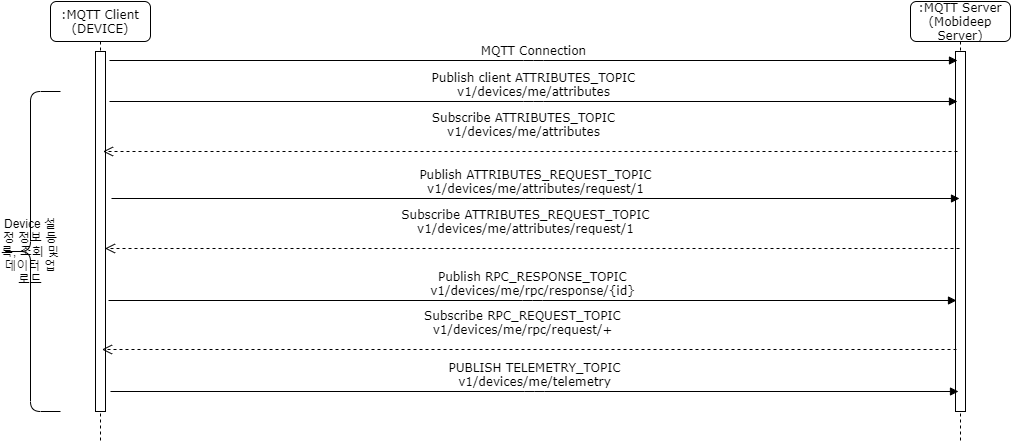

The diagram above was exported from draw.io. Its source (the exported page's mxGraphModel, read from the mxfile embedded in the PNG):
<mxGraphModel dx="1422" dy="794" grid="1" gridSize="10" guides="1" tooltips="1" connect="1" arrows="1" fold="1" page="1" pageScale="1" pageWidth="827" pageHeight="1169" math="0" shadow="0">
  <root>
    <mxCell id="lrrVMAJYXo02JTQuIVd_-0" />
    <mxCell id="lrrVMAJYXo02JTQuIVd_-1" parent="lrrVMAJYXo02JTQuIVd_-0" />
    <mxCell id="lrrVMAJYXo02JTQuIVd_-2" value=":MQTT Server&lt;br&gt;(Mobideep Server)" style="shape=umlLifeline;perimeter=lifelinePerimeter;whiteSpace=wrap;html=1;container=1;collapsible=0;recursiveResize=0;outlineConnect=0;rounded=1;shadow=0;comic=0;labelBackgroundColor=none;strokeWidth=1;fontFamily=Verdana;fontSize=12;align=center;" parent="lrrVMAJYXo02JTQuIVd_-1" vertex="1">
      <mxGeometry x="970" y="240" width="100" height="440" as="geometry" />
    </mxCell>
    <mxCell id="lrrVMAJYXo02JTQuIVd_-3" value=":MQTT Client&lt;br&gt;(DEVICE)" style="shape=umlLifeline;perimeter=lifelinePerimeter;whiteSpace=wrap;html=1;container=1;collapsible=0;recursiveResize=0;outlineConnect=0;rounded=1;shadow=0;comic=0;labelBackgroundColor=none;strokeWidth=1;fontFamily=Verdana;fontSize=12;align=center;" parent="lrrVMAJYXo02JTQuIVd_-1" vertex="1">
      <mxGeometry x="110" y="240" width="100" height="440" as="geometry" />
    </mxCell>
    <mxCell id="lrrVMAJYXo02JTQuIVd_-4" value="" style="html=1;points=[];perimeter=orthogonalPerimeter;rounded=0;shadow=0;comic=0;labelBackgroundColor=none;strokeWidth=1;fontFamily=Verdana;fontSize=12;align=center;" parent="lrrVMAJYXo02JTQuIVd_-3" vertex="1">
      <mxGeometry x="45" y="50" width="10" height="360" as="geometry" />
    </mxCell>
    <mxCell id="lrrVMAJYXo02JTQuIVd_-5" value="" style="html=1;points=[];perimeter=orthogonalPerimeter;rounded=0;shadow=0;comic=0;labelBackgroundColor=none;strokeColor=#000000;strokeWidth=1;fillColor=#FFFFFF;fontFamily=Verdana;fontSize=12;fontColor=#000000;align=center;" parent="lrrVMAJYXo02JTQuIVd_-1" vertex="1">
      <mxGeometry x="1015" y="290" width="10" height="360" as="geometry" />
    </mxCell>
    <mxCell id="lrrVMAJYXo02JTQuIVd_-6" value="Publish ATTRIBUTES_REQUEST_TOPIC&lt;br&gt;v1/devices/me/attributes/request/1" style="html=1;verticalAlign=bottom;endArrow=block;labelBackgroundColor=none;fontFamily=Verdana;fontSize=12;edgeStyle=elbowEdgeStyle;elbow=vertical;" parent="lrrVMAJYXo02JTQuIVd_-1" edge="1">
      <mxGeometry relative="1" as="geometry">
        <mxPoint x="171" y="437" as="sourcePoint" />
        <mxPoint x="1019" y="437" as="targetPoint" />
      </mxGeometry>
    </mxCell>
    <mxCell id="lrrVMAJYXo02JTQuIVd_-7" value="Subscribe ATTRIBUTES_REQUEST_TOPIC&lt;br&gt;v1/devices/me/attributes/request/1" style="html=1;verticalAlign=bottom;endArrow=open;dashed=1;endSize=8;labelBackgroundColor=none;fontFamily=Verdana;fontSize=12;edgeStyle=elbowEdgeStyle;elbow=vertical;" parent="lrrVMAJYXo02JTQuIVd_-1" edge="1">
      <mxGeometry x="0.017" y="-10" relative="1" as="geometry">
        <mxPoint x="164.5" y="487" as="targetPoint" />
        <Array as="points">
          <mxPoint x="584.5" y="487" />
        </Array>
        <mxPoint x="1019" y="487" as="sourcePoint" />
        <mxPoint x="1" as="offset" />
      </mxGeometry>
    </mxCell>
    <mxCell id="lrrVMAJYXo02JTQuIVd_-8" value="PUBLISH TELEMETRY_TOPIC&lt;br&gt;v1/devices/me/telemetry" style="html=1;verticalAlign=bottom;endArrow=block;labelBackgroundColor=none;fontFamily=Verdana;fontSize=12;edgeStyle=elbowEdgeStyle;elbow=vertical;" parent="lrrVMAJYXo02JTQuIVd_-1" edge="1">
      <mxGeometry relative="1" as="geometry">
        <mxPoint x="170" y="630" as="sourcePoint" />
        <mxPoint x="1018" y="630" as="targetPoint" />
      </mxGeometry>
    </mxCell>
    <mxCell id="lrrVMAJYXo02JTQuIVd_-10" value="Publish client ATTRIBUTES_TOPIC&lt;br&gt;v1/devices/me/attributes" style="html=1;verticalAlign=bottom;endArrow=block;labelBackgroundColor=none;fontFamily=Verdana;fontSize=12;edgeStyle=elbowEdgeStyle;elbow=vertical;" parent="lrrVMAJYXo02JTQuIVd_-1" edge="1">
      <mxGeometry relative="1" as="geometry">
        <mxPoint x="169" y="340" as="sourcePoint" />
        <mxPoint x="1017" y="340" as="targetPoint" />
      </mxGeometry>
    </mxCell>
    <mxCell id="lrrVMAJYXo02JTQuIVd_-11" value="Subscribe ATTRIBUTES_TOPIC&lt;br&gt;v1/devices/me/attributes" style="html=1;verticalAlign=bottom;endArrow=open;dashed=1;endSize=8;labelBackgroundColor=none;fontFamily=Verdana;fontSize=12;edgeStyle=elbowEdgeStyle;elbow=vertical;" parent="lrrVMAJYXo02JTQuIVd_-1" edge="1">
      <mxGeometry x="0.017" y="-10" relative="1" as="geometry">
        <mxPoint x="162.5" y="390" as="targetPoint" />
        <Array as="points">
          <mxPoint x="582.5" y="390" />
        </Array>
        <mxPoint x="1017" y="390" as="sourcePoint" />
        <mxPoint x="1" as="offset" />
      </mxGeometry>
    </mxCell>
    <mxCell id="lrrVMAJYXo02JTQuIVd_-12" value="&lt;span&gt;Device 설정 정보 등록, 조회 및 데이터 업로드&lt;/span&gt;" style="shape=curlyBracket;whiteSpace=wrap;html=1;rounded=1;size=0.5;rotation=0;" parent="lrrVMAJYXo02JTQuIVd_-1" vertex="1">
      <mxGeometry x="60" y="330" width="60" height="320" as="geometry" />
    </mxCell>
    <mxCell id="lrrVMAJYXo02JTQuIVd_-13" value="Publish RPC_RESPONSE_TOPIC&lt;br&gt;v1/devices/me/rpc/response/{id}" style="html=1;verticalAlign=bottom;endArrow=block;labelBackgroundColor=none;fontFamily=Verdana;fontSize=12;edgeStyle=elbowEdgeStyle;elbow=vertical;" parent="lrrVMAJYXo02JTQuIVd_-1" edge="1">
      <mxGeometry relative="1" as="geometry">
        <mxPoint x="168" y="539" as="sourcePoint" />
        <mxPoint x="1016" y="539" as="targetPoint" />
      </mxGeometry>
    </mxCell>
    <mxCell id="lrrVMAJYXo02JTQuIVd_-14" value="Subscribe RPC_REQUEST_TOPIC&lt;br&gt;v1/devices/me/rpc/request/+" style="html=1;verticalAlign=bottom;endArrow=open;dashed=1;endSize=8;labelBackgroundColor=none;fontFamily=Verdana;fontSize=12;edgeStyle=elbowEdgeStyle;elbow=vertical;" parent="lrrVMAJYXo02JTQuIVd_-1" edge="1">
      <mxGeometry x="0.017" y="-10" relative="1" as="geometry">
        <mxPoint x="161.5" y="588" as="targetPoint" />
        <Array as="points">
          <mxPoint x="581.5" y="588" />
        </Array>
        <mxPoint x="1016" y="588" as="sourcePoint" />
        <mxPoint x="1" as="offset" />
      </mxGeometry>
    </mxCell>
    <mxCell id="Osi7grSEV50uoIihDVyQ-0" value="MQTT Connection" style="html=1;verticalAlign=bottom;endArrow=block;labelBackgroundColor=none;fontFamily=Verdana;fontSize=12;edgeStyle=elbowEdgeStyle;elbow=vertical;" edge="1" parent="lrrVMAJYXo02JTQuIVd_-1">
      <mxGeometry relative="1" as="geometry">
        <mxPoint x="169" y="299" as="sourcePoint" />
        <mxPoint x="1017" y="299" as="targetPoint" />
      </mxGeometry>
    </mxCell>
  </root>
</mxGraphModel>